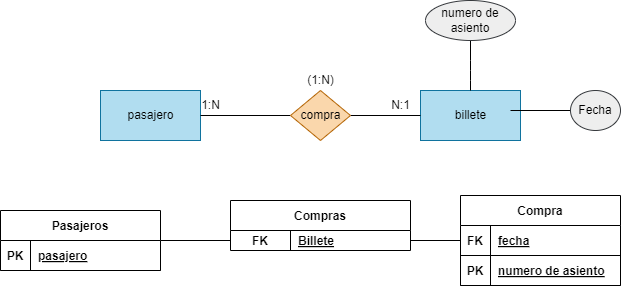

The diagram above was exported from draw.io. Its source (the exported page's mxGraphModel, read from the mxfile embedded in the PNG):
<mxGraphModel dx="746" dy="611" grid="1" gridSize="10" guides="1" tooltips="1" connect="1" arrows="1" fold="1" page="1" pageScale="1" pageWidth="850" pageHeight="1100" math="0" shadow="0">
  <root>
    <mxCell id="0" />
    <mxCell id="1" parent="0" />
    <mxCell id="2" value="pasajero" style="html=1;dashed=0;whitespace=wrap;fillColor=#b1ddf0;strokeColor=#10739e;" vertex="1" parent="1">
      <mxGeometry x="180" y="170" width="100" height="50" as="geometry" />
    </mxCell>
    <mxCell id="3" value="billete" style="html=1;dashed=0;whitespace=wrap;fillColor=#b1ddf0;strokeColor=#10739e;" vertex="1" parent="1">
      <mxGeometry x="500" y="170" width="100" height="50" as="geometry" />
    </mxCell>
    <mxCell id="4" style="edgeStyle=none;html=1;entryX=0;entryY=0.5;entryDx=0;entryDy=0;endArrow=none;endFill=0;" edge="1" parent="1" source="6" target="3">
      <mxGeometry relative="1" as="geometry" />
    </mxCell>
    <mxCell id="5" style="edgeStyle=none;html=1;entryX=1;entryY=0.5;entryDx=0;entryDy=0;endArrow=none;endFill=0;" edge="1" parent="1" source="6" target="2">
      <mxGeometry relative="1" as="geometry" />
    </mxCell>
    <mxCell id="6" value="compra" style="shape=rhombus;html=1;dashed=0;whitespace=wrap;perimeter=rhombusPerimeter;fillColor=#fad7ac;strokeColor=#b46504;" vertex="1" parent="1">
      <mxGeometry x="370" y="170" width="60" height="50" as="geometry" />
    </mxCell>
    <mxCell id="7" value="1:N" style="text;html=1;align=center;verticalAlign=middle;resizable=0;points=[];autosize=1;strokeColor=none;fillColor=none;" vertex="1" parent="1">
      <mxGeometry x="270" y="170" width="40" height="30" as="geometry" />
    </mxCell>
    <mxCell id="8" value="N:1" style="text;html=1;align=center;verticalAlign=middle;resizable=0;points=[];autosize=1;strokeColor=none;fillColor=none;" vertex="1" parent="1">
      <mxGeometry x="460" y="170" width="40" height="30" as="geometry" />
    </mxCell>
    <mxCell id="9" value="(1:N)" style="text;html=1;align=center;verticalAlign=middle;resizable=0;points=[];autosize=1;strokeColor=none;fillColor=none;" vertex="1" parent="1">
      <mxGeometry x="375" y="145" width="50" height="30" as="geometry" />
    </mxCell>
    <mxCell id="10" style="edgeStyle=none;html=1;entryX=0.9;entryY=0.4;entryDx=0;entryDy=0;entryPerimeter=0;endArrow=none;endFill=0;" edge="1" parent="1" source="11" target="3">
      <mxGeometry relative="1" as="geometry" />
    </mxCell>
    <mxCell id="11" value="Fecha" style="ellipse;whiteSpace=wrap;html=1;align=center;fillColor=#eeeeee;strokeColor=#36393d;" vertex="1" parent="1">
      <mxGeometry x="650" y="170" width="50" height="40" as="geometry" />
    </mxCell>
    <mxCell id="12" style="edgeStyle=none;html=1;entryX=0.5;entryY=0;entryDx=0;entryDy=0;endArrow=none;endFill=0;" edge="1" parent="1" source="13" target="3">
      <mxGeometry relative="1" as="geometry">
        <Array as="points">
          <mxPoint x="550" y="150" />
        </Array>
      </mxGeometry>
    </mxCell>
    <mxCell id="13" value="numero de asiento" style="ellipse;whiteSpace=wrap;html=1;align=center;fillColor=#eeeeee;strokeColor=#36393d;" vertex="1" parent="1">
      <mxGeometry x="505" y="80" width="90" height="40" as="geometry" />
    </mxCell>
    <mxCell id="14" style="edgeStyle=none;html=1;entryX=0;entryY=0.5;entryDx=0;entryDy=0;endArrow=none;endFill=0;" edge="1" parent="1" source="15" target="20">
      <mxGeometry relative="1" as="geometry" />
    </mxCell>
    <mxCell id="15" value="Pasajeros" style="shape=table;startSize=30;container=1;collapsible=1;childLayout=tableLayout;fixedRows=1;rowLines=0;fontStyle=1;align=center;resizeLast=1;" vertex="1" parent="1">
      <mxGeometry x="80" y="290" width="160" height="60" as="geometry" />
    </mxCell>
    <mxCell id="16" value="" style="shape=tableRow;horizontal=0;startSize=0;swimlaneHead=0;swimlaneBody=0;fillColor=none;collapsible=0;dropTarget=0;points=[[0,0.5],[1,0.5]];portConstraint=eastwest;top=0;left=0;right=0;bottom=1;" vertex="1" parent="15">
      <mxGeometry y="30" width="160" height="30" as="geometry" />
    </mxCell>
    <mxCell id="17" value="PK" style="shape=partialRectangle;connectable=0;fillColor=none;top=0;left=0;bottom=0;right=0;fontStyle=1;overflow=hidden;" vertex="1" parent="16">
      <mxGeometry width="30" height="30" as="geometry">
        <mxRectangle width="30" height="30" as="alternateBounds" />
      </mxGeometry>
    </mxCell>
    <mxCell id="18" value="pasajero" style="shape=partialRectangle;connectable=0;fillColor=none;top=0;left=0;bottom=0;right=0;align=left;spacingLeft=6;fontStyle=5;overflow=hidden;" vertex="1" parent="16">
      <mxGeometry x="30" width="130" height="30" as="geometry">
        <mxRectangle width="130" height="30" as="alternateBounds" />
      </mxGeometry>
    </mxCell>
    <mxCell id="19" value="Compras" style="shape=table;startSize=30;container=1;collapsible=1;childLayout=tableLayout;fixedRows=1;rowLines=0;fontStyle=1;align=center;resizeLast=1;" vertex="1" parent="1">
      <mxGeometry x="310" y="280" width="180" height="50" as="geometry" />
    </mxCell>
    <mxCell id="20" value="" style="shape=tableRow;horizontal=0;startSize=0;swimlaneHead=0;swimlaneBody=0;fillColor=none;collapsible=0;dropTarget=0;points=[[0,0.5],[1,0.5]];portConstraint=eastwest;top=0;left=0;right=0;bottom=0;" vertex="1" parent="19">
      <mxGeometry y="30" width="180" height="20" as="geometry" />
    </mxCell>
    <mxCell id="21" value="FK" style="shape=partialRectangle;connectable=0;fillColor=none;top=0;left=0;bottom=0;right=0;fontStyle=1;overflow=hidden;" vertex="1" parent="20">
      <mxGeometry width="60" height="20" as="geometry">
        <mxRectangle width="60" height="20" as="alternateBounds" />
      </mxGeometry>
    </mxCell>
    <mxCell id="22" value="Billete" style="shape=partialRectangle;connectable=0;fillColor=none;top=0;left=0;bottom=0;right=0;align=left;spacingLeft=6;fontStyle=5;overflow=hidden;" vertex="1" parent="20">
      <mxGeometry x="60" width="120" height="20" as="geometry">
        <mxRectangle width="120" height="20" as="alternateBounds" />
      </mxGeometry>
    </mxCell>
    <mxCell id="23" style="edgeStyle=none;html=1;entryX=1;entryY=0.5;entryDx=0;entryDy=0;endArrow=none;endFill=0;" edge="1" parent="1" source="24" target="20">
      <mxGeometry relative="1" as="geometry" />
    </mxCell>
    <mxCell id="24" value="Compra" style="shape=table;startSize=30;container=1;collapsible=1;childLayout=tableLayout;fixedRows=1;rowLines=0;fontStyle=1;align=center;resizeLast=1;" vertex="1" parent="1">
      <mxGeometry x="540" y="275" width="160" height="90" as="geometry" />
    </mxCell>
    <mxCell id="25" value="" style="shape=tableRow;horizontal=0;startSize=0;swimlaneHead=0;swimlaneBody=0;fillColor=none;collapsible=0;dropTarget=0;points=[[0,0.5],[1,0.5]];portConstraint=eastwest;top=0;left=0;right=0;bottom=1;" vertex="1" parent="24">
      <mxGeometry y="30" width="160" height="30" as="geometry" />
    </mxCell>
    <mxCell id="26" value="FK" style="shape=partialRectangle;connectable=0;fillColor=none;top=0;left=0;bottom=0;right=0;fontStyle=1;overflow=hidden;" vertex="1" parent="25">
      <mxGeometry width="30" height="30" as="geometry">
        <mxRectangle width="30" height="30" as="alternateBounds" />
      </mxGeometry>
    </mxCell>
    <mxCell id="27" value="fecha" style="shape=partialRectangle;connectable=0;fillColor=none;top=0;left=0;bottom=0;right=0;align=left;spacingLeft=6;fontStyle=5;overflow=hidden;" vertex="1" parent="25">
      <mxGeometry x="30" width="130" height="30" as="geometry">
        <mxRectangle width="130" height="30" as="alternateBounds" />
      </mxGeometry>
    </mxCell>
    <mxCell id="28" value="" style="shape=tableRow;horizontal=0;startSize=0;swimlaneHead=0;swimlaneBody=0;fillColor=none;collapsible=0;dropTarget=0;points=[[0,0.5],[1,0.5]];portConstraint=eastwest;top=0;left=0;right=0;bottom=1;" vertex="1" parent="24">
      <mxGeometry y="60" width="160" height="30" as="geometry" />
    </mxCell>
    <mxCell id="29" value="PK" style="shape=partialRectangle;connectable=0;fillColor=none;top=0;left=0;bottom=0;right=0;fontStyle=1;overflow=hidden;" vertex="1" parent="28">
      <mxGeometry width="30" height="30" as="geometry">
        <mxRectangle width="30" height="30" as="alternateBounds" />
      </mxGeometry>
    </mxCell>
    <mxCell id="30" value="numero de asiento" style="shape=partialRectangle;connectable=0;fillColor=none;top=0;left=0;bottom=0;right=0;align=left;spacingLeft=6;fontStyle=5;overflow=hidden;" vertex="1" parent="28">
      <mxGeometry x="30" width="130" height="30" as="geometry">
        <mxRectangle width="130" height="30" as="alternateBounds" />
      </mxGeometry>
    </mxCell>
  </root>
</mxGraphModel>